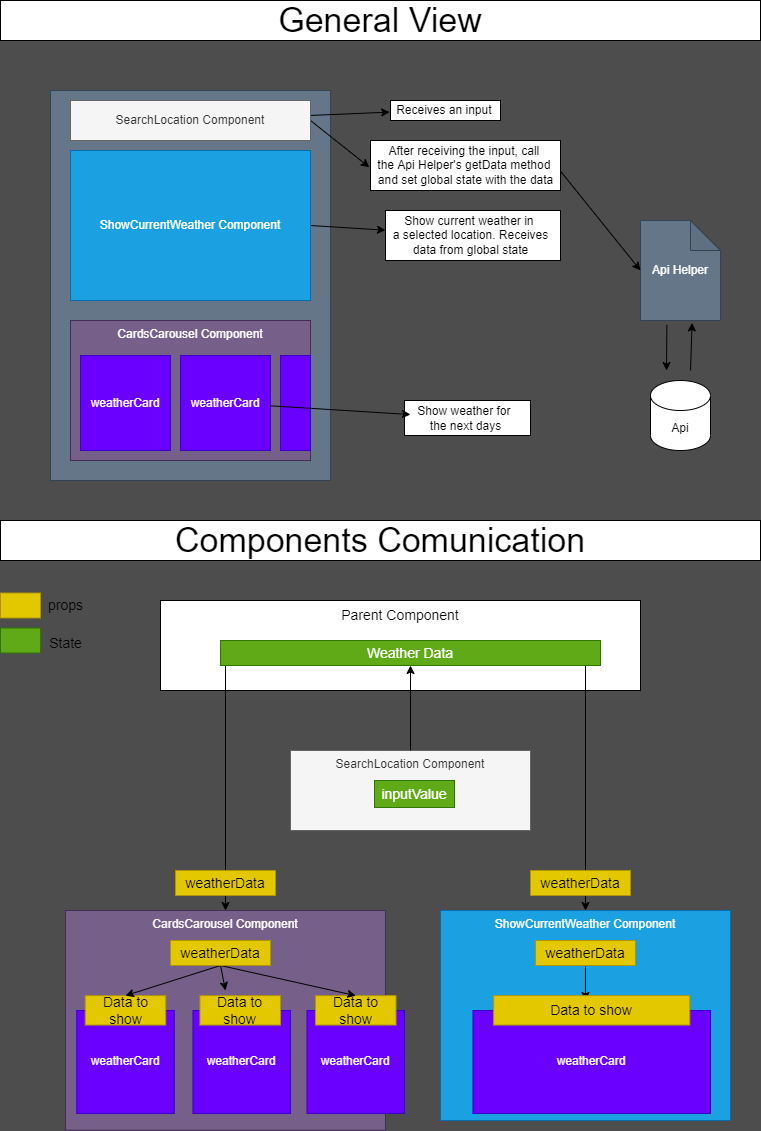

The diagram above was exported from draw.io. Its source (the exported page's mxGraphModel, read from the mxfile embedded in the PNG):
<mxGraphModel dx="865" dy="560" grid="0" gridSize="10" guides="1" tooltips="1" connect="1" arrows="1" fold="1" page="1" pageScale="1" pageWidth="827" pageHeight="1169" background="#4D4D4D" math="0" shadow="0">
  <root>
    <mxCell id="0" />
    <mxCell id="1" parent="0" />
    <mxCell id="43" value="" style="rounded=0;whiteSpace=wrap;html=1;" vertex="1" parent="1">
      <mxGeometry x="444" y="410" width="126" height="35" as="geometry" />
    </mxCell>
    <mxCell id="42" value="" style="rounded=0;whiteSpace=wrap;html=1;" vertex="1" parent="1">
      <mxGeometry x="425" y="220" width="175" height="50" as="geometry" />
    </mxCell>
    <mxCell id="41" value="" style="rounded=0;whiteSpace=wrap;html=1;" vertex="1" parent="1">
      <mxGeometry x="430" y="110" width="110" height="20" as="geometry" />
    </mxCell>
    <mxCell id="40" value="" style="rounded=0;whiteSpace=wrap;html=1;" vertex="1" parent="1">
      <mxGeometry x="410" y="150" width="190" height="50" as="geometry" />
    </mxCell>
    <mxCell id="20" value="" style="rounded=0;whiteSpace=wrap;html=1;spacingBottom=0;fillColor=#647687;strokeColor=#314354;fontColor=#ffffff;" vertex="1" parent="1">
      <mxGeometry x="90" y="100" width="280" height="390" as="geometry" />
    </mxCell>
    <mxCell id="26" style="edgeStyle=none;html=1;entryX=-0.007;entryY=0.58;entryDx=0;entryDy=0;entryPerimeter=0;" edge="1" parent="1" source="2" target="27">
      <mxGeometry relative="1" as="geometry">
        <mxPoint x="420" y="130" as="targetPoint" />
      </mxGeometry>
    </mxCell>
    <mxCell id="36" style="edgeStyle=none;html=1;exitX=1;exitY=0.5;exitDx=0;exitDy=0;entryX=-0.006;entryY=0.536;entryDx=0;entryDy=0;entryPerimeter=0;" edge="1" parent="1" source="2" target="37">
      <mxGeometry relative="1" as="geometry">
        <mxPoint x="420" y="140" as="targetPoint" />
      </mxGeometry>
    </mxCell>
    <mxCell id="2" value="SearchLocation Component" style="rounded=0;whiteSpace=wrap;html=1;fillColor=#f5f5f5;strokeColor=#666666;fontColor=#333333;" vertex="1" parent="1">
      <mxGeometry x="110" y="110" width="240" height="40" as="geometry" />
    </mxCell>
    <mxCell id="28" style="edgeStyle=none;html=1;exitX=1;exitY=0.5;exitDx=0;exitDy=0;" edge="1" parent="1" source="4" target="29">
      <mxGeometry relative="1" as="geometry">
        <mxPoint x="420" y="220" as="targetPoint" />
      </mxGeometry>
    </mxCell>
    <mxCell id="4" value="ShowCurrentWeather Component" style="rounded=0;whiteSpace=wrap;html=1;fillColor=#1ba1e2;strokeColor=#006EAF;fontColor=#ffffff;" vertex="1" parent="1">
      <mxGeometry x="110" y="160" width="240" height="150" as="geometry" />
    </mxCell>
    <mxCell id="7" value="CardsCarousel Component" style="rounded=0;whiteSpace=wrap;html=1;verticalAlign=top;fillColor=#76608a;fontColor=#ffffff;strokeColor=#432D57;" vertex="1" parent="1">
      <mxGeometry x="110" y="330" width="240" height="140" as="geometry" />
    </mxCell>
    <mxCell id="12" value="weatherCard" style="rounded=0;whiteSpace=wrap;html=1;fillColor=#6a00ff;fontColor=#ffffff;strokeColor=#3700CC;" vertex="1" parent="1">
      <mxGeometry x="120" y="365" width="90" height="95" as="geometry" />
    </mxCell>
    <mxCell id="13" value="weatherCard" style="rounded=0;whiteSpace=wrap;html=1;fillColor=#6a00ff;fontColor=#ffffff;strokeColor=#3700CC;" vertex="1" parent="1">
      <mxGeometry x="220" y="365" width="90" height="95" as="geometry" />
    </mxCell>
    <mxCell id="14" value="" style="rounded=0;whiteSpace=wrap;html=1;fillColor=#6a00ff;fontColor=#ffffff;strokeColor=#3700CC;" vertex="1" parent="1">
      <mxGeometry x="320" y="365" width="30" height="95" as="geometry" />
    </mxCell>
    <mxCell id="47" style="edgeStyle=none;html=1;exitX=0.33;exitY=1.044;exitDx=0;exitDy=0;exitPerimeter=0;" edge="1" parent="1" source="25">
      <mxGeometry relative="1" as="geometry">
        <mxPoint x="706" y="380" as="targetPoint" />
      </mxGeometry>
    </mxCell>
    <mxCell id="25" value="Api Helper" style="shape=note;whiteSpace=wrap;html=1;backgroundOutline=1;darkOpacity=0.05;fillColor=#647687;fontColor=#ffffff;strokeColor=#314354;" vertex="1" parent="1">
      <mxGeometry x="680" y="230" width="80" height="100" as="geometry" />
    </mxCell>
    <mxCell id="27" value="Receives an input&amp;nbsp;" style="text;html=1;align=center;verticalAlign=middle;resizable=0;points=[];autosize=1;strokeColor=none;fillColor=none;" vertex="1" parent="1">
      <mxGeometry x="430" y="110" width="110" height="20" as="geometry" />
    </mxCell>
    <mxCell id="29" value="Show current weather in &lt;br&gt;a selected&amp;nbsp;location. Receives&lt;br&gt;data from global state" style="text;html=1;align=center;verticalAlign=middle;resizable=0;points=[];autosize=1;strokeColor=none;fillColor=none;" vertex="1" parent="1">
      <mxGeometry x="425" y="220" width="170" height="50" as="geometry" />
    </mxCell>
    <mxCell id="34" style="edgeStyle=none;html=1;" edge="1" parent="1" source="13" target="35">
      <mxGeometry relative="1" as="geometry">
        <mxPoint x="440" y="390" as="targetPoint" />
        <mxPoint x="420" y="460" as="sourcePoint" />
      </mxGeometry>
    </mxCell>
    <mxCell id="35" value="Show weather for&amp;nbsp;&lt;br&gt;the next days" style="text;html=1;align=center;verticalAlign=middle;resizable=0;points=[];autosize=1;strokeColor=none;fillColor=none;" vertex="1" parent="1">
      <mxGeometry x="450" y="412.5" width="110" height="30" as="geometry" />
    </mxCell>
    <mxCell id="45" style="edgeStyle=none;html=1;entryX=0;entryY=0.5;entryDx=0;entryDy=0;entryPerimeter=0;exitX=0.999;exitY=0.608;exitDx=0;exitDy=0;exitPerimeter=0;" edge="1" parent="1" source="37" target="25">
      <mxGeometry relative="1" as="geometry">
        <mxPoint x="610" y="190" as="sourcePoint" />
      </mxGeometry>
    </mxCell>
    <mxCell id="37" value="After receiving the input, call &lt;br&gt;the Api Helper's getData method&amp;nbsp;&lt;br&gt;and set global state with the data" style="text;html=1;align=center;verticalAlign=middle;resizable=0;points=[];autosize=1;strokeColor=none;fillColor=none;" vertex="1" parent="1">
      <mxGeometry x="410" y="150" width="190" height="50" as="geometry" />
    </mxCell>
    <mxCell id="46" value="Api" style="shape=cylinder3;whiteSpace=wrap;html=1;boundedLbl=1;backgroundOutline=1;size=15;" vertex="1" parent="1">
      <mxGeometry x="690" y="390" width="60" height="70" as="geometry" />
    </mxCell>
    <mxCell id="49" style="edgeStyle=none;html=1;entryX=0.645;entryY=1.024;entryDx=0;entryDy=0;entryPerimeter=0;" edge="1" parent="1" target="25">
      <mxGeometry relative="1" as="geometry">
        <mxPoint x="730" y="380" as="sourcePoint" />
        <mxPoint x="730" y="340" as="targetPoint" />
        <Array as="points" />
      </mxGeometry>
    </mxCell>
    <mxCell id="50" value="General View" style="rounded=0;whiteSpace=wrap;html=1;fontSize=34;" vertex="1" parent="1">
      <mxGeometry x="40" y="10" width="760" height="40" as="geometry" />
    </mxCell>
    <mxCell id="51" value="Components Comunication" style="rounded=0;whiteSpace=wrap;html=1;fontSize=34;" vertex="1" parent="1">
      <mxGeometry x="40" y="530" width="760" height="40" as="geometry" />
    </mxCell>
    <mxCell id="53" value="SearchLocation Component" style="rounded=0;whiteSpace=wrap;html=1;fillColor=#f5f5f5;strokeColor=#666666;fontColor=#333333;horizontal=1;verticalAlign=top;" vertex="1" parent="1">
      <mxGeometry x="330" y="760" width="240" height="80" as="geometry" />
    </mxCell>
    <mxCell id="54" value="ShowCurrentWeather Component" style="rounded=0;whiteSpace=wrap;html=1;fillColor=#1ba1e2;strokeColor=#006EAF;fontColor=#ffffff;verticalAlign=top;" vertex="1" parent="1">
      <mxGeometry x="480" y="920" width="290" height="210" as="geometry" />
    </mxCell>
    <mxCell id="63" value="" style="rounded=0;whiteSpace=wrap;html=1;fontSize=14;fillColor=#e3c800;fontColor=#000000;strokeColor=#B09500;" vertex="1" parent="1">
      <mxGeometry x="40" y="602.5" width="40" height="25" as="geometry" />
    </mxCell>
    <mxCell id="64" value="props" style="text;html=1;align=center;verticalAlign=middle;resizable=0;points=[];autosize=1;strokeColor=none;fillColor=none;fontSize=14;" vertex="1" parent="1">
      <mxGeometry x="80" y="605" width="50" height="20" as="geometry" />
    </mxCell>
    <mxCell id="65" value="" style="rounded=0;whiteSpace=wrap;html=1;fontSize=34;fillColor=#60a917;strokeColor=#2D7600;fontColor=#ffffff;" vertex="1" parent="1">
      <mxGeometry x="40" y="637.5" width="40" height="25" as="geometry" />
    </mxCell>
    <mxCell id="66" value="State" style="text;html=1;align=center;verticalAlign=middle;resizable=0;points=[];autosize=1;strokeColor=none;fillColor=none;fontSize=14;" vertex="1" parent="1">
      <mxGeometry x="80" y="642.5" width="50" height="20" as="geometry" />
    </mxCell>
    <mxCell id="79" style="edgeStyle=none;html=1;exitX=0;exitY=0.5;exitDx=0;exitDy=0;fontSize=14;" edge="1" parent="1" source="71">
      <mxGeometry relative="1" as="geometry">
        <mxPoint x="210" y="671" as="targetPoint" />
      </mxGeometry>
    </mxCell>
    <mxCell id="71" value="Parent Component" style="rounded=0;whiteSpace=wrap;html=1;fontSize=14;verticalAlign=top;" vertex="1" parent="1">
      <mxGeometry x="200" y="610" width="480" height="90" as="geometry" />
    </mxCell>
    <mxCell id="82" style="edgeStyle=none;html=1;entryX=0.5;entryY=0;entryDx=0;entryDy=0;fontSize=14;" edge="1" parent="1" target="54">
      <mxGeometry relative="1" as="geometry">
        <mxPoint x="625" y="670" as="sourcePoint" />
      </mxGeometry>
    </mxCell>
    <mxCell id="126" style="edgeStyle=none;html=1;entryX=0.5;entryY=0;entryDx=0;entryDy=0;fontSize=14;" edge="1" parent="1" target="55">
      <mxGeometry relative="1" as="geometry">
        <mxPoint x="265" y="670" as="sourcePoint" />
      </mxGeometry>
    </mxCell>
    <mxCell id="73" value="Weather Data" style="rounded=0;whiteSpace=wrap;html=1;fontSize=14;fillColor=#60a917;strokeColor=#2D7600;fontColor=#ffffff;" vertex="1" parent="1">
      <mxGeometry x="260" y="650" width="380" height="25" as="geometry" />
    </mxCell>
    <mxCell id="75" style="edgeStyle=none;html=1;exitX=0.5;exitY=0;exitDx=0;exitDy=0;fontSize=14;entryX=0.5;entryY=1;entryDx=0;entryDy=0;" edge="1" parent="1" source="53" target="73">
      <mxGeometry relative="1" as="geometry">
        <mxPoint x="430" y="770" as="targetPoint" />
      </mxGeometry>
    </mxCell>
    <mxCell id="83" value="inputValue" style="rounded=0;whiteSpace=wrap;html=1;fontSize=14;fillColor=#60a917;strokeColor=#2D7600;fontColor=#ffffff;" vertex="1" parent="1">
      <mxGeometry x="414" y="790" width="80" height="27" as="geometry" />
    </mxCell>
    <mxCell id="55" value="CardsCarousel Component" style="rounded=0;whiteSpace=wrap;html=1;verticalAlign=top;fillColor=#76608a;fontColor=#ffffff;strokeColor=#432D57;" vertex="1" parent="1">
      <mxGeometry x="105" y="920" width="320" height="219.7" as="geometry" />
    </mxCell>
    <mxCell id="56" value="weatherCard" style="rounded=0;whiteSpace=wrap;html=1;fillColor=#6a00ff;fontColor=#ffffff;strokeColor=#3700CC;aspect=fixed;container=1;" vertex="1" parent="1">
      <mxGeometry x="232.48" y="1020" width="97.52" height="102.94" as="geometry" />
    </mxCell>
    <mxCell id="86" value="Data to show" style="rounded=0;whiteSpace=wrap;html=1;fontSize=14;fillColor=#e3c800;fontColor=#000000;strokeColor=#B09500;rotation=0;container=1;" vertex="1" parent="56">
      <mxGeometry x="6.969999999999999" y="-14.860000000000014" width="80.55" height="29.41" as="geometry" />
    </mxCell>
    <mxCell id="106" value="weatherCard" style="rounded=0;whiteSpace=wrap;html=1;fillColor=#6a00ff;fontColor=#ffffff;strokeColor=#3700CC;aspect=fixed;container=1;" vertex="1" parent="1">
      <mxGeometry x="116.24" y="1020" width="97.52" height="102.94" as="geometry" />
    </mxCell>
    <mxCell id="107" value="Data to show" style="rounded=0;whiteSpace=wrap;html=1;fontSize=14;fillColor=#e3c800;fontColor=#000000;strokeColor=#B09500;rotation=0;container=0;" vertex="1" parent="106">
      <mxGeometry x="8.47999999999999" y="-14.860000000000014" width="80.55" height="29.41" as="geometry" />
    </mxCell>
    <mxCell id="108" value="weatherCard" style="rounded=0;whiteSpace=wrap;html=1;fillColor=#6a00ff;fontColor=#ffffff;strokeColor=#3700CC;aspect=fixed;container=1;" vertex="1" parent="1">
      <mxGeometry x="346.48" y="1020" width="97.52" height="102.94" as="geometry" />
    </mxCell>
    <mxCell id="109" value="Data to show" style="rounded=0;whiteSpace=wrap;html=1;fontSize=14;fillColor=#e3c800;fontColor=#000000;strokeColor=#B09500;rotation=0;container=1;" vertex="1" parent="108">
      <mxGeometry x="8.479999999999961" y="-14.860000000000014" width="80.55" height="29.41" as="geometry" />
    </mxCell>
    <mxCell id="112" value="weatherData" style="rounded=0;whiteSpace=wrap;html=1;fontSize=14;fillColor=#e3c800;fontColor=#000000;strokeColor=#B09500;" vertex="1" parent="1">
      <mxGeometry x="570" y="880" width="100" height="25" as="geometry" />
    </mxCell>
    <mxCell id="121" style="edgeStyle=none;html=1;exitX=0.5;exitY=1;exitDx=0;exitDy=0;entryX=0.5;entryY=0;entryDx=0;entryDy=0;fontSize=14;" edge="1" parent="1" source="115" target="107">
      <mxGeometry relative="1" as="geometry" />
    </mxCell>
    <mxCell id="122" style="edgeStyle=none;html=1;exitX=0.5;exitY=1;exitDx=0;exitDy=0;fontSize=14;" edge="1" parent="1" source="115">
      <mxGeometry relative="1" as="geometry">
        <mxPoint x="265" y="1000" as="targetPoint" />
      </mxGeometry>
    </mxCell>
    <mxCell id="123" style="edgeStyle=none;html=1;exitX=0.5;exitY=1;exitDx=0;exitDy=0;entryX=0.5;entryY=0;entryDx=0;entryDy=0;fontSize=14;" edge="1" parent="1" source="115" target="109">
      <mxGeometry relative="1" as="geometry" />
    </mxCell>
    <mxCell id="115" value="weatherData" style="rounded=0;whiteSpace=wrap;html=1;fontSize=14;fillColor=#e3c800;fontColor=#000000;strokeColor=#B09500;" vertex="1" parent="1">
      <mxGeometry x="210" y="950" width="100" height="25" as="geometry" />
    </mxCell>
    <mxCell id="110" value="weatherData" style="rounded=0;whiteSpace=wrap;html=1;fontSize=14;fillColor=#e3c800;fontColor=#000000;strokeColor=#B09500;" vertex="1" parent="1">
      <mxGeometry x="215" y="880" width="100" height="25" as="geometry" />
    </mxCell>
    <mxCell id="130" style="edgeStyle=none;html=1;entryX=0.468;entryY=0.165;entryDx=0;entryDy=0;entryPerimeter=0;fontSize=14;" edge="1" parent="1" source="127" target="129">
      <mxGeometry relative="1" as="geometry" />
    </mxCell>
    <mxCell id="127" value="weatherData" style="rounded=0;whiteSpace=wrap;html=1;fontSize=14;fillColor=#e3c800;fontColor=#000000;strokeColor=#B09500;" vertex="1" parent="1">
      <mxGeometry x="575" y="950" width="100" height="25" as="geometry" />
    </mxCell>
    <mxCell id="128" value="weatherCard" style="rounded=0;whiteSpace=wrap;html=1;fillColor=#6a00ff;fontColor=#ffffff;strokeColor=#3700CC;container=1;" vertex="1" parent="1">
      <mxGeometry x="512.48" y="1020" width="237.52" height="102.94" as="geometry" />
    </mxCell>
    <mxCell id="129" value="Data to show" style="rounded=0;whiteSpace=wrap;html=1;fontSize=14;fillColor=#e3c800;fontColor=#000000;strokeColor=#B09500;rotation=0;container=1;" vertex="1" parent="128">
      <mxGeometry x="20.65391304347817" y="-14.860000000000014" width="196.1878178835111" height="29.41" as="geometry" />
    </mxCell>
  </root>
</mxGraphModel>